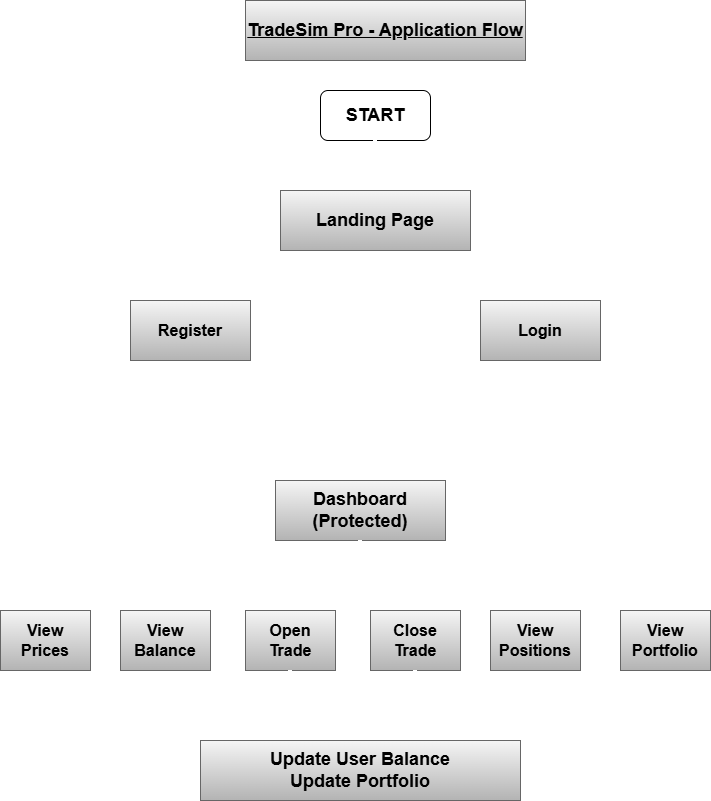

The diagram above was exported from draw.io. Its source (the exported page's mxGraphModel, read from the mxfile embedded in the PNG):
<mxGraphModel dx="829" dy="742" grid="1" gridSize="10" guides="1" tooltips="1" connect="1" arrows="1" fold="1" page="1" pageScale="1" pageWidth="850" pageHeight="1100" math="0" shadow="0">
  <root>
    <mxCell id="0" />
    <mxCell id="1" parent="0" />
    <mxCell id="KQa_PqfbAgzAjZLHsZ4o-1" parent="1" style="rounded=0;whiteSpace=wrap;html=1;fillColor=#ffcd28;strokeColor=#d79b00;gradientColor=#ffa500;" value="" vertex="1">
      <mxGeometry height="60" width="280" x="285" y="20" as="geometry" />
    </mxCell>
    <mxCell id="KQa_PqfbAgzAjZLHsZ4o-5" parent="1" style="text;html=1;whiteSpace=wrap;strokeColor=#666666;fillColor=#f5f5f5;align=center;verticalAlign=middle;rounded=0;strokeWidth=1;gradientColor=#b3b3b3;" value="&lt;font style=&quot;font-size: 18px; color: light-dark(rgb(0, 0, 0), rgb(249, 248, 255));&quot;&gt;&lt;u style=&quot;&quot;&gt;&lt;b&gt;TradeSim Pro - Application Flow&lt;/b&gt;&lt;/u&gt;&lt;/font&gt;" vertex="1">
      <mxGeometry height="60" width="280" x="285" y="20" as="geometry" />
    </mxCell>
    <mxCell id="KQa_PqfbAgzAjZLHsZ4o-6" parent="1" style="rounded=1;whiteSpace=wrap;html=1;" value="" vertex="1">
      <mxGeometry height="50" width="110" x="360" y="110" as="geometry" />
    </mxCell>
    <mxCell id="KQa_PqfbAgzAjZLHsZ4o-7" parent="1" style="rounded=1;whiteSpace=wrap;html=1;" value="" vertex="1">
      <mxGeometry height="60" width="190" x="320" y="210" as="geometry" />
    </mxCell>
    <mxCell id="KQa_PqfbAgzAjZLHsZ4o-8" parent="1" style="rounded=1;whiteSpace=wrap;html=1;" value="" vertex="1">
      <mxGeometry height="60" width="120" x="170" y="320" as="geometry" />
    </mxCell>
    <mxCell id="KQa_PqfbAgzAjZLHsZ4o-9" parent="1" style="rounded=1;whiteSpace=wrap;html=1;" value="" vertex="1">
      <mxGeometry height="60" width="120" x="520" y="320" as="geometry" />
    </mxCell>
    <mxCell id="KQa_PqfbAgzAjZLHsZ4o-11" parent="1" style="rounded=1;whiteSpace=wrap;html=1;" value="" vertex="1">
      <mxGeometry height="60" width="170" x="315" y="500" as="geometry" />
    </mxCell>
    <mxCell id="KQa_PqfbAgzAjZLHsZ4o-12" parent="1" style="rounded=0;whiteSpace=wrap;html=1;" value="" vertex="1">
      <mxGeometry height="60" width="90" x="40" y="630" as="geometry" />
    </mxCell>
    <mxCell id="KQa_PqfbAgzAjZLHsZ4o-13" parent="1" style="rounded=0;whiteSpace=wrap;html=1;" value="" vertex="1">
      <mxGeometry height="60" width="90" x="160" y="630" as="geometry" />
    </mxCell>
    <mxCell id="KQa_PqfbAgzAjZLHsZ4o-14" parent="1" style="rounded=0;whiteSpace=wrap;html=1;" value="" vertex="1">
      <mxGeometry height="60" width="90" x="285" y="630" as="geometry" />
    </mxCell>
    <mxCell id="KQa_PqfbAgzAjZLHsZ4o-15" parent="1" style="rounded=0;whiteSpace=wrap;html=1;" value="" vertex="1">
      <mxGeometry height="60" width="90" x="410" y="630" as="geometry" />
    </mxCell>
    <mxCell id="KQa_PqfbAgzAjZLHsZ4o-16" parent="1" style="rounded=0;whiteSpace=wrap;html=1;" value="" vertex="1">
      <mxGeometry height="60" width="90" x="530" y="630" as="geometry" />
    </mxCell>
    <mxCell id="KQa_PqfbAgzAjZLHsZ4o-17" parent="1" style="rounded=0;whiteSpace=wrap;html=1;" value="" vertex="1">
      <mxGeometry height="60" width="90" x="660" y="630" as="geometry" />
    </mxCell>
    <mxCell id="KQa_PqfbAgzAjZLHsZ4o-33" edge="1" parent="1" source="KQa_PqfbAgzAjZLHsZ4o-18" style="edgeStyle=orthogonalEdgeStyle;rounded=0;orthogonalLoop=1;jettySize=auto;html=1;exitX=1;exitY=0.5;exitDx=0;exitDy=0;entryX=0.5;entryY=0;entryDx=0;entryDy=0;strokeWidth=4;strokeColor=light-dark(#FFFFFF,#FFFFFF);" target="KQa_PqfbAgzAjZLHsZ4o-20">
      <mxGeometry relative="1" as="geometry" />
    </mxCell>
    <mxCell id="KQa_PqfbAgzAjZLHsZ4o-34" edge="1" parent="1" source="KQa_PqfbAgzAjZLHsZ4o-18" style="edgeStyle=orthogonalEdgeStyle;rounded=0;orthogonalLoop=1;jettySize=auto;html=1;exitX=0;exitY=0.5;exitDx=0;exitDy=0;entryX=0.5;entryY=0;entryDx=0;entryDy=0;strokeWidth=4;strokeColor=light-dark(#FFFFFF,#FFFFFF);" target="KQa_PqfbAgzAjZLHsZ4o-19">
      <mxGeometry relative="1" as="geometry" />
    </mxCell>
    <mxCell id="KQa_PqfbAgzAjZLHsZ4o-18" parent="1" style="text;html=1;whiteSpace=wrap;strokeColor=#666666;fillColor=#f5f5f5;align=center;verticalAlign=middle;rounded=0;gradientColor=#b3b3b3;" value="&lt;b&gt;&lt;font style=&quot;font-size: 18px;&quot;&gt;Landing Page&lt;/font&gt;&lt;/b&gt;" vertex="1">
      <mxGeometry height="60" width="190" x="320" y="210" as="geometry" />
    </mxCell>
    <mxCell id="KQa_PqfbAgzAjZLHsZ4o-39" edge="1" parent="1" source="KQa_PqfbAgzAjZLHsZ4o-19" style="edgeStyle=orthogonalEdgeStyle;rounded=0;orthogonalLoop=1;jettySize=auto;html=1;exitX=0.5;exitY=1;exitDx=0;exitDy=0;entryX=0.5;entryY=0;entryDx=0;entryDy=0;strokeWidth=4;strokeColor=light-dark(#FFFFFF,#FFFFFF);" target="KQa_PqfbAgzAjZLHsZ4o-21">
      <mxGeometry relative="1" as="geometry" />
    </mxCell>
    <mxCell id="KQa_PqfbAgzAjZLHsZ4o-19" parent="1" style="text;html=1;whiteSpace=wrap;align=center;verticalAlign=middle;rounded=0;fillColor=light-dark(#F5F5F5,#1A3300);gradientColor=#b3b3b3;strokeColor=#666666;" value="&lt;font style=&quot;font-size: 16px;&quot;&gt;&lt;b&gt;Register&lt;/b&gt;&lt;/font&gt;" vertex="1">
      <mxGeometry height="60" width="120" x="170" y="320" as="geometry" />
    </mxCell>
    <mxCell id="KQa_PqfbAgzAjZLHsZ4o-38" edge="1" parent="1" source="KQa_PqfbAgzAjZLHsZ4o-20" style="edgeStyle=orthogonalEdgeStyle;rounded=0;orthogonalLoop=1;jettySize=auto;html=1;exitX=0.5;exitY=1;exitDx=0;exitDy=0;entryX=0.5;entryY=0;entryDx=0;entryDy=0;strokeWidth=4;strokeColor=light-dark(#FFFFFF,#FFFFFF);" target="KQa_PqfbAgzAjZLHsZ4o-21">
      <mxGeometry relative="1" as="geometry" />
    </mxCell>
    <mxCell id="KQa_PqfbAgzAjZLHsZ4o-20" parent="1" style="text;html=1;whiteSpace=wrap;align=center;verticalAlign=middle;rounded=0;fillColor=light-dark(#F5F5F5,#1A3300);gradientColor=#b3b3b3;strokeColor=#666666;" value="&lt;font style=&quot;font-size: 16px;&quot;&gt;&lt;b&gt;Login &lt;/b&gt;&lt;/font&gt;" vertex="1">
      <mxGeometry height="60" width="120" x="520" y="320" as="geometry" />
    </mxCell>
    <mxCell id="KQa_PqfbAgzAjZLHsZ4o-43" edge="1" parent="1" source="KQa_PqfbAgzAjZLHsZ4o-21" style="edgeStyle=orthogonalEdgeStyle;rounded=0;orthogonalLoop=1;jettySize=auto;html=1;exitX=0.5;exitY=1;exitDx=0;exitDy=0;entryX=0.5;entryY=0;entryDx=0;entryDy=0;strokeWidth=4;strokeColor=light-dark(#FFFFFF,#FFFFFF);" target="KQa_PqfbAgzAjZLHsZ4o-26">
      <mxGeometry relative="1" as="geometry" />
    </mxCell>
    <mxCell id="KQa_PqfbAgzAjZLHsZ4o-44" edge="1" parent="1" source="KQa_PqfbAgzAjZLHsZ4o-21" style="edgeStyle=orthogonalEdgeStyle;rounded=0;orthogonalLoop=1;jettySize=auto;html=1;exitX=0.5;exitY=1;exitDx=0;exitDy=0;entryX=0.5;entryY=0;entryDx=0;entryDy=0;strokeWidth=4;strokeColor=light-dark(#FFFFFF,#FFFFFF);" target="KQa_PqfbAgzAjZLHsZ4o-25">
      <mxGeometry relative="1" as="geometry" />
    </mxCell>
    <mxCell id="KQa_PqfbAgzAjZLHsZ4o-46" edge="1" parent="1" source="KQa_PqfbAgzAjZLHsZ4o-21" style="edgeStyle=orthogonalEdgeStyle;rounded=0;orthogonalLoop=1;jettySize=auto;html=1;exitX=0.5;exitY=1;exitDx=0;exitDy=0;strokeWidth=4;strokeColor=light-dark(#FFFFFF,#FFFFFF);" target="KQa_PqfbAgzAjZLHsZ4o-24">
      <mxGeometry relative="1" as="geometry" />
    </mxCell>
    <mxCell id="KQa_PqfbAgzAjZLHsZ4o-47" edge="1" parent="1" source="KQa_PqfbAgzAjZLHsZ4o-21" style="edgeStyle=orthogonalEdgeStyle;rounded=0;orthogonalLoop=1;jettySize=auto;html=1;exitX=0.5;exitY=1;exitDx=0;exitDy=0;entryX=0.5;entryY=0;entryDx=0;entryDy=0;strokeWidth=4;strokeColor=light-dark(#FFFFFF,#FFFFFF);" target="KQa_PqfbAgzAjZLHsZ4o-23">
      <mxGeometry relative="1" as="geometry" />
    </mxCell>
    <mxCell id="KQa_PqfbAgzAjZLHsZ4o-48" edge="1" parent="1" source="KQa_PqfbAgzAjZLHsZ4o-21" style="edgeStyle=orthogonalEdgeStyle;rounded=0;orthogonalLoop=1;jettySize=auto;html=1;exitX=0.5;exitY=1;exitDx=0;exitDy=0;entryX=0.5;entryY=0;entryDx=0;entryDy=0;strokeWidth=4;strokeColor=light-dark(#FFFFFF,#FFFFFF);" target="KQa_PqfbAgzAjZLHsZ4o-22">
      <mxGeometry relative="1" as="geometry" />
    </mxCell>
    <mxCell id="KQa_PqfbAgzAjZLHsZ4o-21" parent="1" style="text;html=1;whiteSpace=wrap;strokeColor=#666666;fillColor=#f5f5f5;align=center;verticalAlign=middle;rounded=0;gradientColor=#b3b3b3;" value="&lt;span class=&quot;token code&quot;&gt;&lt;b style=&quot;&quot;&gt;&lt;font style=&quot;font-size: 18px; color: light-dark(rgb(0, 0, 0), rgb(0, 0, 0));&quot;&gt;Dashboard&lt;/font&gt;&lt;/b&gt;&lt;/span&gt;&lt;div&gt;&lt;span class=&quot;token code&quot;&gt;&lt;b&gt;&lt;font style=&quot;font-size: 18px; color: light-dark(rgb(0, 0, 0), rgb(0, 0, 0));&quot;&gt;&lt;font style=&quot;&quot;&gt;(&lt;/font&gt;&lt;font style=&quot;&quot;&gt;Protected&lt;/font&gt;&lt;font style=&quot;&quot;&gt;)&lt;/font&gt;&lt;/font&gt;&lt;/b&gt;&lt;/span&gt;&lt;/div&gt;" vertex="1">
      <mxGeometry height="60" width="170" x="315" y="500" as="geometry" />
    </mxCell>
    <mxCell id="KQa_PqfbAgzAjZLHsZ4o-22" parent="1" style="text;html=1;whiteSpace=wrap;strokeColor=#666666;fillColor=light-dark(#F5F5F5,#003300);align=center;verticalAlign=middle;rounded=0;gradientColor=#b3b3b3;" value="&lt;b&gt;&lt;font style=&quot;font-size: 16px;&quot;&gt;View &lt;/font&gt;&lt;/b&gt;&lt;div&gt;&lt;b&gt;&lt;font style=&quot;font-size: 16px;&quot;&gt;Prices&lt;/font&gt;&lt;/b&gt;&lt;/div&gt;" vertex="1">
      <mxGeometry height="60" width="90" x="40" y="630" as="geometry" />
    </mxCell>
    <mxCell id="KQa_PqfbAgzAjZLHsZ4o-23" parent="1" style="text;html=1;whiteSpace=wrap;strokeColor=#666666;fillColor=light-dark(#F5F5F5,#003300);align=center;verticalAlign=middle;rounded=0;gradientColor=#b3b3b3;" value="&lt;b&gt;&lt;font style=&quot;font-size: 16px;&quot;&gt;View&lt;/font&gt;&lt;/b&gt;&lt;div&gt;&lt;b&gt;&lt;font style=&quot;font-size: 16px;&quot;&gt;Balance&lt;/font&gt;&lt;/b&gt;&lt;/div&gt;" vertex="1">
      <mxGeometry height="60" width="90" x="160" y="630" as="geometry" />
    </mxCell>
    <mxCell id="KQa_PqfbAgzAjZLHsZ4o-24" parent="1" style="text;html=1;whiteSpace=wrap;strokeColor=#666666;fillColor=light-dark(#F5F5F5,#003300);align=center;verticalAlign=middle;rounded=0;gradientColor=#b3b3b3;" value="&lt;b&gt;&lt;font style=&quot;font-size: 16px;&quot;&gt;Open&lt;/font&gt;&lt;/b&gt;&lt;div&gt;&lt;b&gt;&lt;font style=&quot;font-size: 16px;&quot;&gt;Trade&lt;/font&gt;&lt;/b&gt;&lt;/div&gt;" vertex="1">
      <mxGeometry height="60" width="90" x="285" y="630" as="geometry" />
    </mxCell>
    <mxCell id="KQa_PqfbAgzAjZLHsZ4o-25" parent="1" style="text;html=1;whiteSpace=wrap;strokeColor=#666666;fillColor=light-dark(#F5F5F5,#003300);align=center;verticalAlign=middle;rounded=0;gradientColor=#b3b3b3;" value="&lt;b&gt;&lt;font style=&quot;font-size: 16px;&quot;&gt;Close&lt;/font&gt;&lt;/b&gt;&lt;div&gt;&lt;b&gt;&lt;font style=&quot;font-size: 16px;&quot;&gt;Trade&lt;/font&gt;&lt;/b&gt;&lt;/div&gt;" vertex="1">
      <mxGeometry height="60" width="90" x="410" y="630" as="geometry" />
    </mxCell>
    <mxCell id="KQa_PqfbAgzAjZLHsZ4o-26" parent="1" style="text;html=1;whiteSpace=wrap;strokeColor=#666666;fillColor=light-dark(#F5F5F5,#003300);align=center;verticalAlign=middle;rounded=0;gradientColor=#b3b3b3;" value="&lt;b&gt;&lt;font style=&quot;font-size: 16px;&quot;&gt;View&lt;/font&gt;&lt;/b&gt;&lt;div&gt;&lt;b&gt;&lt;font style=&quot;font-size: 16px;&quot;&gt;Positions&lt;/font&gt;&lt;/b&gt;&lt;/div&gt;" vertex="1">
      <mxGeometry height="60" width="90" x="530" y="630" as="geometry" />
    </mxCell>
    <mxCell id="KQa_PqfbAgzAjZLHsZ4o-27" edge="1" parent="1" source="KQa_PqfbAgzAjZLHsZ4o-26" style="edgeStyle=orthogonalEdgeStyle;rounded=0;orthogonalLoop=1;jettySize=auto;html=1;exitX=0.5;exitY=1;exitDx=0;exitDy=0;" target="KQa_PqfbAgzAjZLHsZ4o-26">
      <mxGeometry relative="1" as="geometry" />
    </mxCell>
    <mxCell id="KQa_PqfbAgzAjZLHsZ4o-28" parent="1" style="text;html=1;whiteSpace=wrap;strokeColor=#666666;fillColor=light-dark(#F5F5F5,#003300);align=center;verticalAlign=middle;rounded=0;gradientColor=#b3b3b3;" value="&lt;b&gt;&lt;font style=&quot;font-size: 16px;&quot;&gt;View&lt;/font&gt;&lt;/b&gt;&lt;div&gt;&lt;b&gt;&lt;font style=&quot;font-size: 16px;&quot;&gt;Portfolio&lt;/font&gt;&lt;/b&gt;&lt;/div&gt;" vertex="1">
      <mxGeometry height="60" width="90" x="660" y="630" as="geometry" />
    </mxCell>
    <mxCell id="KQa_PqfbAgzAjZLHsZ4o-32" edge="1" parent="1" source="KQa_PqfbAgzAjZLHsZ4o-29" style="edgeStyle=orthogonalEdgeStyle;rounded=0;orthogonalLoop=1;jettySize=auto;html=1;exitX=0.5;exitY=1;exitDx=0;exitDy=0;entryX=0.5;entryY=0;entryDx=0;entryDy=0;strokeWidth=4;strokeColor=light-dark(#FFFFFF,#FFFFFF);" target="KQa_PqfbAgzAjZLHsZ4o-18">
      <mxGeometry relative="1" as="geometry" />
    </mxCell>
    <mxCell id="KQa_PqfbAgzAjZLHsZ4o-29" parent="1" style="text;html=1;whiteSpace=wrap;strokeColor=none;fillColor=none;align=center;verticalAlign=middle;rounded=0;" value="&lt;b&gt;&lt;font style=&quot;font-size: 18px;&quot;&gt;START&lt;/font&gt;&lt;/b&gt;" vertex="1">
      <mxGeometry height="50" width="110" x="360" y="110" as="geometry" />
    </mxCell>
    <mxCell id="KQa_PqfbAgzAjZLHsZ4o-30" parent="1" style="rounded=0;whiteSpace=wrap;html=1;" value="" vertex="1">
      <mxGeometry height="60" width="320" x="240" y="760" as="geometry" />
    </mxCell>
    <mxCell id="KQa_PqfbAgzAjZLHsZ4o-31" parent="1" style="text;html=1;whiteSpace=wrap;fillColor=#f5f5f5;align=center;verticalAlign=middle;rounded=0;gradientColor=#b3b3b3;strokeColor=#666666;" value="&lt;b&gt;&lt;font style=&quot;font-size: 18px;&quot;&gt;Update User Balance&lt;/font&gt;&lt;/b&gt;&lt;div&gt;&lt;b&gt;&lt;font style=&quot;font-size: 18px;&quot;&gt;Update Portfolio&lt;/font&gt;&lt;/b&gt;&lt;/div&gt;" vertex="1">
      <mxGeometry height="60" width="320" x="240" y="760" as="geometry" />
    </mxCell>
    <mxCell id="KQa_PqfbAgzAjZLHsZ4o-41" edge="1" parent="1" source="KQa_PqfbAgzAjZLHsZ4o-21" style="edgeStyle=orthogonalEdgeStyle;rounded=0;orthogonalLoop=1;jettySize=auto;html=1;exitX=0.5;exitY=1;exitDx=0;exitDy=0;entryX=0.578;entryY=-0.05;entryDx=0;entryDy=0;entryPerimeter=0;strokeWidth=4;strokeColor=light-dark(#FFFFFF,#FFFFFF);" target="KQa_PqfbAgzAjZLHsZ4o-28">
      <mxGeometry relative="1" as="geometry" />
    </mxCell>
    <mxCell id="KQa_PqfbAgzAjZLHsZ4o-51" edge="1" parent="1" source="KQa_PqfbAgzAjZLHsZ4o-24" style="edgeStyle=orthogonalEdgeStyle;rounded=0;orthogonalLoop=1;jettySize=auto;html=1;exitX=0.5;exitY=1;exitDx=0;exitDy=0;entryX=0.281;entryY=0;entryDx=0;entryDy=0;entryPerimeter=0;strokeWidth=4;strokeColor=light-dark(#FFFFFF,#FFFFFF);" target="KQa_PqfbAgzAjZLHsZ4o-31">
      <mxGeometry relative="1" as="geometry" />
    </mxCell>
    <mxCell id="KQa_PqfbAgzAjZLHsZ4o-52" edge="1" parent="1" source="KQa_PqfbAgzAjZLHsZ4o-25" style="edgeStyle=orthogonalEdgeStyle;rounded=0;orthogonalLoop=1;jettySize=auto;html=1;exitX=0.5;exitY=1;exitDx=0;exitDy=0;entryX=0.669;entryY=-0.05;entryDx=0;entryDy=0;entryPerimeter=0;strokeWidth=4;strokeColor=light-dark(#FFFFFF,#FFFFFF);" target="KQa_PqfbAgzAjZLHsZ4o-31">
      <mxGeometry relative="1" as="geometry" />
    </mxCell>
  </root>
</mxGraphModel>